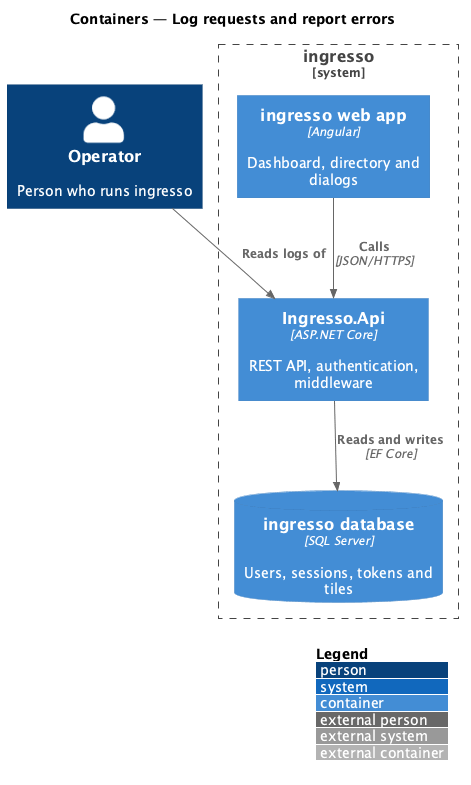

The diagram above was rendered by PlantUML. Its source (embedded in the PNG):
@startuml
!include <C4/C4_Container>
LAYOUT_WITH_LEGEND()
title Containers — Log requests and report errors

Person(user, "Operator", "Person who runs ingresso")
System_Boundary(ingresso, "ingresso") {
  Container(spa, "ingresso web app", "Angular", "Dashboard, directory and dialogs")
  Container(api, "Ingresso.Api", "ASP.NET Core", "REST API, authentication, middleware")
  ContainerDb(db, "ingresso database", "SQL Server", "Users, sessions, tokens and tiles")
}
Rel(user, api, "Reads logs of")
Rel(spa, api, "Calls", "JSON/HTTPS")
Rel(api, db, "Reads and writes", "EF Core")
@enduml